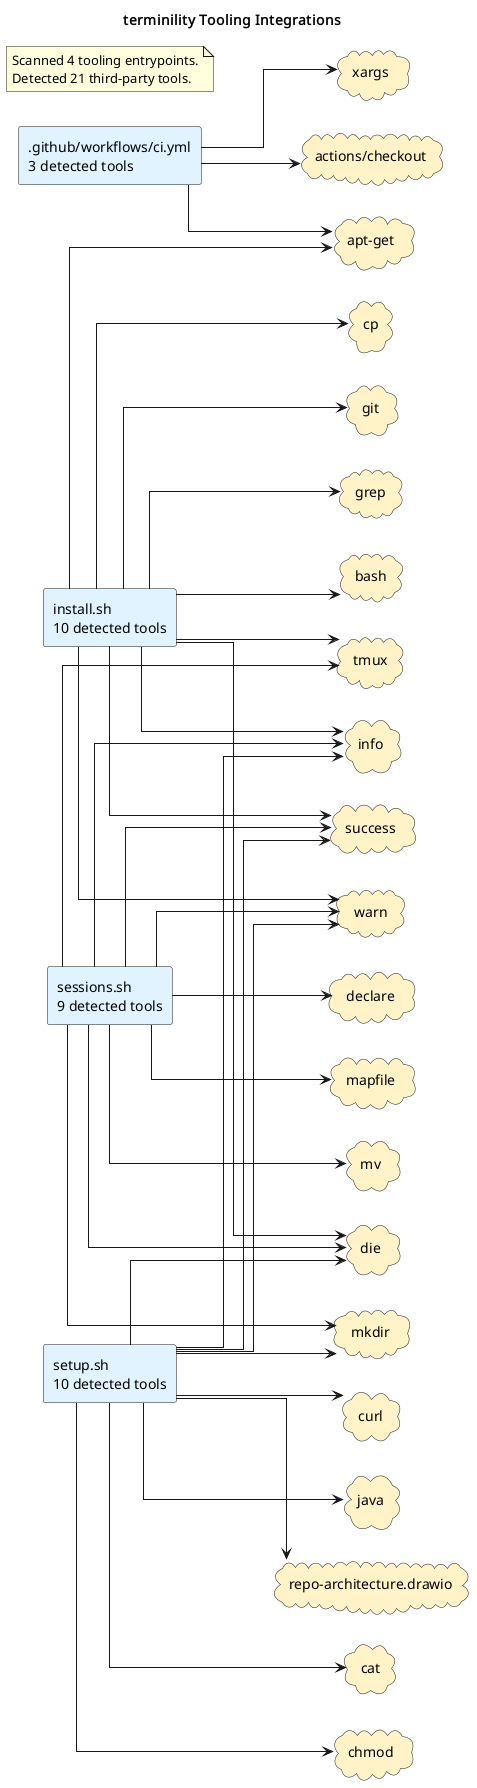

The diagram above was rendered by PlantUML. Its source (embedded in the PNG):
@startuml
title terminility Tooling Integrations
left to right direction
skinparam shadowing false
skinparam defaultFontName Monospace
skinparam componentStyle rectangle
skinparam linetype ortho
rectangle ".github/workflows/ci.yml\n3 detected tools" as source_github_workflows_ci_yml #E0F2FE
rectangle "install.sh\n10 detected tools" as source_install_sh #E0F2FE
rectangle "sessions.sh\n9 detected tools" as source_sessions_sh #E0F2FE
rectangle "setup.sh\n10 detected tools" as source_setup_sh #E0F2FE
cloud "actions/checkout" as tool_actions_checkout #FEF3C7
cloud "apt-get" as tool_apt_get #FEF3C7
cloud "bash" as tool_bash #FEF3C7
cloud "cat" as tool_cat #FEF3C7
cloud "chmod" as tool_chmod #FEF3C7
cloud "cp" as tool_cp #FEF3C7
cloud "curl" as tool_curl #FEF3C7
cloud "declare" as tool_declare #FEF3C7
cloud "die" as tool_die #FEF3C7
cloud "git" as tool_git #FEF3C7
cloud "grep" as tool_grep #FEF3C7
cloud "info" as tool_info #FEF3C7
cloud "java" as tool_java #FEF3C7
cloud "mapfile" as tool_mapfile #FEF3C7
cloud "mkdir" as tool_mkdir #FEF3C7
cloud "mv" as tool_mv #FEF3C7
cloud "repo-architecture.drawio" as tool_repo_architecture_drawio #FEF3C7
cloud "success" as tool_success #FEF3C7
cloud "tmux" as tool_tmux #FEF3C7
cloud "warn" as tool_warn #FEF3C7
cloud "xargs" as tool_xargs #FEF3C7
source_github_workflows_ci_yml --> tool_actions_checkout
source_github_workflows_ci_yml --> tool_apt_get
source_github_workflows_ci_yml --> tool_xargs
source_install_sh --> tool_apt_get
source_install_sh --> tool_bash
source_install_sh --> tool_cp
source_install_sh --> tool_die
source_install_sh --> tool_git
source_install_sh --> tool_grep
source_install_sh --> tool_info
source_install_sh --> tool_success
source_install_sh --> tool_tmux
source_install_sh --> tool_warn
source_sessions_sh --> tool_declare
source_sessions_sh --> tool_die
source_sessions_sh --> tool_info
source_sessions_sh --> tool_mapfile
source_sessions_sh --> tool_mkdir
source_sessions_sh --> tool_mv
source_sessions_sh --> tool_success
source_sessions_sh --> tool_tmux
source_sessions_sh --> tool_warn
source_setup_sh --> tool_cat
source_setup_sh --> tool_chmod
source_setup_sh --> tool_curl
source_setup_sh --> tool_die
source_setup_sh --> tool_info
source_setup_sh --> tool_java
source_setup_sh --> tool_mkdir
source_setup_sh --> tool_repo_architecture_drawio
source_setup_sh --> tool_success
source_setup_sh --> tool_warn
note as toolingGraphSummary
Scanned 4 tooling entrypoints.
Detected 21 third-party tools.
end note
@enduml